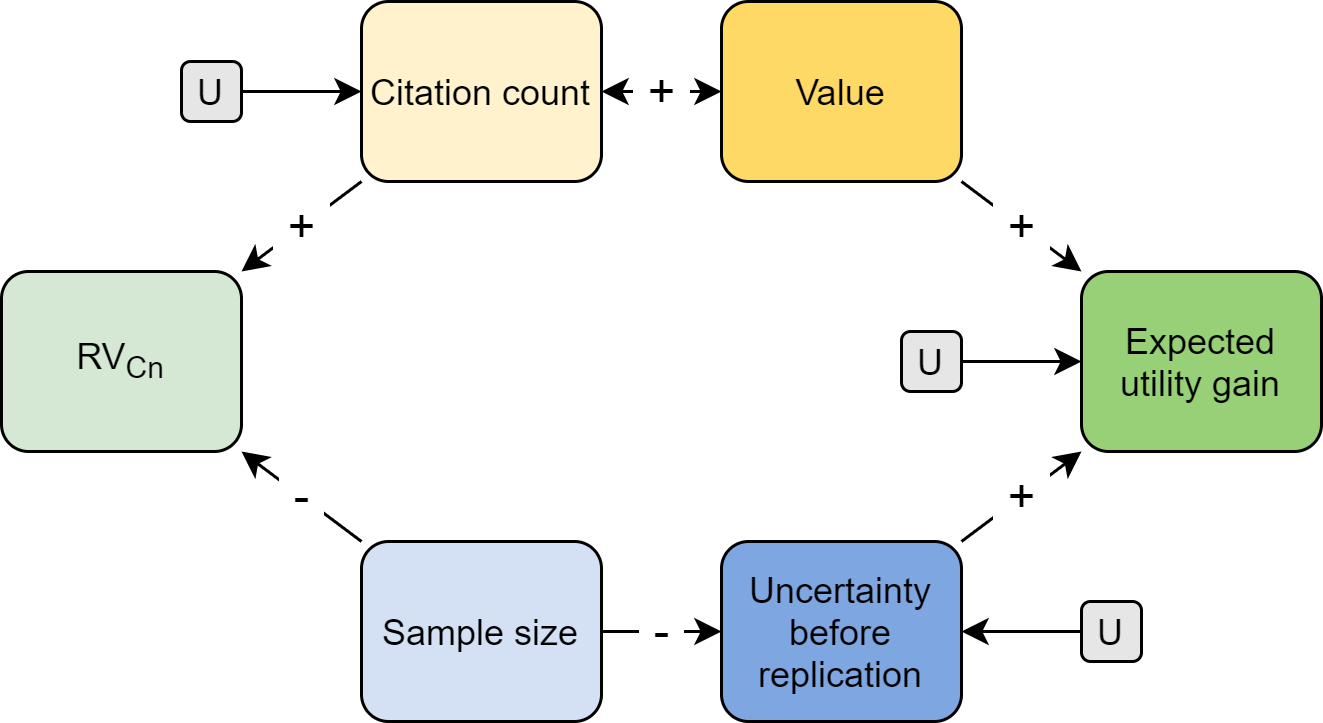

The diagram above was exported from draw.io. Its source (the exported page's mxGraphModel, read from the mxfile embedded in the PNG):
<mxGraphModel dx="677" dy="336" grid="1" gridSize="10" guides="1" tooltips="1" connect="1" arrows="1" fold="1" page="1" pageScale="1" pageWidth="827" pageHeight="1169" math="0" shadow="0">
  <root>
    <mxCell id="0" />
    <mxCell id="1" parent="0" />
    <mxCell id="w7raIkkfixqdCEbUSWJt-1" value="Expected utility gain" style="rounded=1;whiteSpace=wrap;html=1;fillColor=#97D077;" parent="1" vertex="1">
      <mxGeometry x="480" y="230" width="80" height="60" as="geometry" />
    </mxCell>
    <mxCell id="w7raIkkfixqdCEbUSWJt-2" value="Uncertainty before replication" style="rounded=1;whiteSpace=wrap;html=1;fillColor=#7EA6E0;" parent="1" vertex="1">
      <mxGeometry x="360" y="320" width="80" height="60" as="geometry" />
    </mxCell>
    <mxCell id="w7raIkkfixqdCEbUSWJt-3" value="Value" style="rounded=1;whiteSpace=wrap;html=1;fillColor=#FFD966;" parent="1" vertex="1">
      <mxGeometry x="360" y="140" width="80" height="60" as="geometry" />
    </mxCell>
    <mxCell id="w7raIkkfixqdCEbUSWJt-4" value="RV&lt;sub&gt;Cn&lt;/sub&gt;" style="rounded=1;whiteSpace=wrap;html=1;fillColor=#D5E8D4;" parent="1" vertex="1">
      <mxGeometry x="120" y="230" width="80" height="60" as="geometry" />
    </mxCell>
    <mxCell id="w7raIkkfixqdCEbUSWJt-20" value="Citation count" style="rounded=1;whiteSpace=wrap;html=1;fillColor=#FFF2CC;" parent="1" vertex="1">
      <mxGeometry x="240" y="140" width="80" height="60" as="geometry" />
    </mxCell>
    <mxCell id="w7raIkkfixqdCEbUSWJt-21" value="Sample size" style="rounded=1;whiteSpace=wrap;html=1;fillColor=#D4E1F5;" parent="1" vertex="1">
      <mxGeometry x="240" y="320" width="80" height="60" as="geometry" />
    </mxCell>
    <mxCell id="w7raIkkfixqdCEbUSWJt-40" value="" style="endArrow=classic;html=1;" parent="1" source="w7raIkkfixqdCEbUSWJt-2" target="w7raIkkfixqdCEbUSWJt-1" edge="1">
      <mxGeometry relative="1" as="geometry">
        <mxPoint x="300" y="270" as="sourcePoint" />
        <mxPoint x="400" y="270" as="targetPoint" />
      </mxGeometry>
    </mxCell>
    <mxCell id="w7raIkkfixqdCEbUSWJt-41" value="&lt;span style=&quot;font-size: 16px&quot;&gt;&amp;nbsp;+&amp;nbsp;&lt;/span&gt;" style="edgeLabel;resizable=0;html=1;align=center;verticalAlign=middle;" parent="w7raIkkfixqdCEbUSWJt-40" connectable="0" vertex="1">
      <mxGeometry relative="1" as="geometry" />
    </mxCell>
    <mxCell id="w7raIkkfixqdCEbUSWJt-44" value="" style="endArrow=classic;html=1;" parent="1" source="w7raIkkfixqdCEbUSWJt-3" target="w7raIkkfixqdCEbUSWJt-1" edge="1">
      <mxGeometry relative="1" as="geometry">
        <mxPoint x="450" y="238" as="sourcePoint" />
        <mxPoint x="490" y="254" as="targetPoint" />
      </mxGeometry>
    </mxCell>
    <mxCell id="w7raIkkfixqdCEbUSWJt-45" value="&lt;span style=&quot;font-size: 16px&quot;&gt;&amp;nbsp;+&amp;nbsp;&lt;/span&gt;" style="edgeLabel;resizable=0;html=1;align=center;verticalAlign=middle;" parent="w7raIkkfixqdCEbUSWJt-44" connectable="0" vertex="1">
      <mxGeometry relative="1" as="geometry" />
    </mxCell>
    <mxCell id="w7raIkkfixqdCEbUSWJt-46" value="" style="endArrow=classic;html=1;" parent="1" source="w7raIkkfixqdCEbUSWJt-21" target="w7raIkkfixqdCEbUSWJt-4" edge="1">
      <mxGeometry relative="1" as="geometry">
        <mxPoint x="450" y="238" as="sourcePoint" />
        <mxPoint x="490" y="254" as="targetPoint" />
      </mxGeometry>
    </mxCell>
    <mxCell id="w7raIkkfixqdCEbUSWJt-47" value="&lt;span style=&quot;font-size: 16px&quot;&gt;&amp;nbsp;-&amp;nbsp;&lt;/span&gt;" style="edgeLabel;resizable=0;html=1;align=center;verticalAlign=middle;" parent="w7raIkkfixqdCEbUSWJt-46" connectable="0" vertex="1">
      <mxGeometry relative="1" as="geometry" />
    </mxCell>
    <mxCell id="w7raIkkfixqdCEbUSWJt-48" value="" style="endArrow=classic;html=1;" parent="1" source="w7raIkkfixqdCEbUSWJt-20" target="w7raIkkfixqdCEbUSWJt-4" edge="1">
      <mxGeometry relative="1" as="geometry">
        <mxPoint x="270" y="350" as="sourcePoint" />
        <mxPoint x="210" y="254" as="targetPoint" />
      </mxGeometry>
    </mxCell>
    <mxCell id="w7raIkkfixqdCEbUSWJt-49" value="&lt;span style=&quot;font-size: 16px&quot;&gt;&amp;nbsp;+&amp;nbsp;&lt;/span&gt;" style="edgeLabel;resizable=0;html=1;align=center;verticalAlign=middle;" parent="w7raIkkfixqdCEbUSWJt-48" connectable="0" vertex="1">
      <mxGeometry relative="1" as="geometry" />
    </mxCell>
    <mxCell id="w7raIkkfixqdCEbUSWJt-51" value="" style="endArrow=classic;html=1;startArrow=classic;startFill=1;" parent="1" source="w7raIkkfixqdCEbUSWJt-3" target="w7raIkkfixqdCEbUSWJt-20" edge="1">
      <mxGeometry relative="1" as="geometry">
        <mxPoint x="250" y="196.66666666666663" as="sourcePoint" />
        <mxPoint x="210" y="213.33333333333326" as="targetPoint" />
        <Array as="points" />
      </mxGeometry>
    </mxCell>
    <mxCell id="w7raIkkfixqdCEbUSWJt-52" value="&amp;nbsp;+&amp;nbsp;" style="edgeLabel;resizable=0;html=1;align=center;verticalAlign=middle;fontSize=16;" parent="w7raIkkfixqdCEbUSWJt-51" connectable="0" vertex="1">
      <mxGeometry relative="1" as="geometry" />
    </mxCell>
    <mxCell id="w7raIkkfixqdCEbUSWJt-54" value="" style="endArrow=classic;html=1;" parent="1" source="w7raIkkfixqdCEbUSWJt-21" target="w7raIkkfixqdCEbUSWJt-2" edge="1">
      <mxGeometry relative="1" as="geometry">
        <mxPoint x="370" y="260" as="sourcePoint" />
        <mxPoint x="350" y="320" as="targetPoint" />
        <Array as="points">
          <mxPoint x="340" y="350" />
        </Array>
      </mxGeometry>
    </mxCell>
    <mxCell id="w7raIkkfixqdCEbUSWJt-55" value="&amp;nbsp;-&amp;nbsp;" style="edgeLabel;resizable=0;html=1;align=center;verticalAlign=middle;fontSize=16;" parent="w7raIkkfixqdCEbUSWJt-54" connectable="0" vertex="1">
      <mxGeometry relative="1" as="geometry" />
    </mxCell>
    <mxCell id="w7raIkkfixqdCEbUSWJt-58" style="edgeStyle=orthogonalEdgeStyle;rounded=0;orthogonalLoop=1;jettySize=auto;html=1;fontSize=16;" parent="1" source="w7raIkkfixqdCEbUSWJt-56" target="w7raIkkfixqdCEbUSWJt-1" edge="1">
      <mxGeometry relative="1" as="geometry" />
    </mxCell>
    <mxCell id="w7raIkkfixqdCEbUSWJt-56" value="U" style="rounded=1;whiteSpace=wrap;html=1;fillColor=#E6E6E6;" parent="1" vertex="1">
      <mxGeometry x="420" y="250" width="20" height="20" as="geometry" />
    </mxCell>
    <mxCell id="w7raIkkfixqdCEbUSWJt-64" style="edgeStyle=orthogonalEdgeStyle;rounded=0;orthogonalLoop=1;jettySize=auto;html=1;fontSize=16;" parent="1" source="w7raIkkfixqdCEbUSWJt-59" target="w7raIkkfixqdCEbUSWJt-20" edge="1">
      <mxGeometry relative="1" as="geometry" />
    </mxCell>
    <mxCell id="w7raIkkfixqdCEbUSWJt-59" value="U" style="rounded=1;whiteSpace=wrap;html=1;fillColor=#E6E6E6;" parent="1" vertex="1">
      <mxGeometry x="180" y="160" width="20" height="20" as="geometry" />
    </mxCell>
    <mxCell id="w7raIkkfixqdCEbUSWJt-62" value="" style="edgeStyle=orthogonalEdgeStyle;rounded=0;orthogonalLoop=1;jettySize=auto;html=1;fontSize=16;" parent="1" source="w7raIkkfixqdCEbUSWJt-63" target="w7raIkkfixqdCEbUSWJt-2" edge="1">
      <mxGeometry relative="1" as="geometry">
        <mxPoint x="600" y="350" as="sourcePoint" />
        <Array as="points" />
      </mxGeometry>
    </mxCell>
    <mxCell id="w7raIkkfixqdCEbUSWJt-63" value="U" style="rounded=1;whiteSpace=wrap;html=1;fillColor=#E6E6E6;" parent="1" vertex="1">
      <mxGeometry x="480" y="340" width="20" height="20" as="geometry" />
    </mxCell>
  </root>
</mxGraphModel>